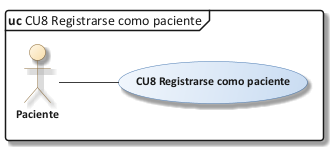

The diagram above was rendered by PlantUML. Its source (embedded in the PNG):
@startuml 09_cu_cu08
!include C:/Users/Sergio Estaca Paco/Desktop/HeadSalud/Docs/diagramas/estilo_ea.iuml
mainframe **uc** CU8 Registrarse como paciente
left to right direction
actor "Paciente" as PAC
usecase "CU8 Registrarse como paciente" as UC
PAC -- UC
@enduml